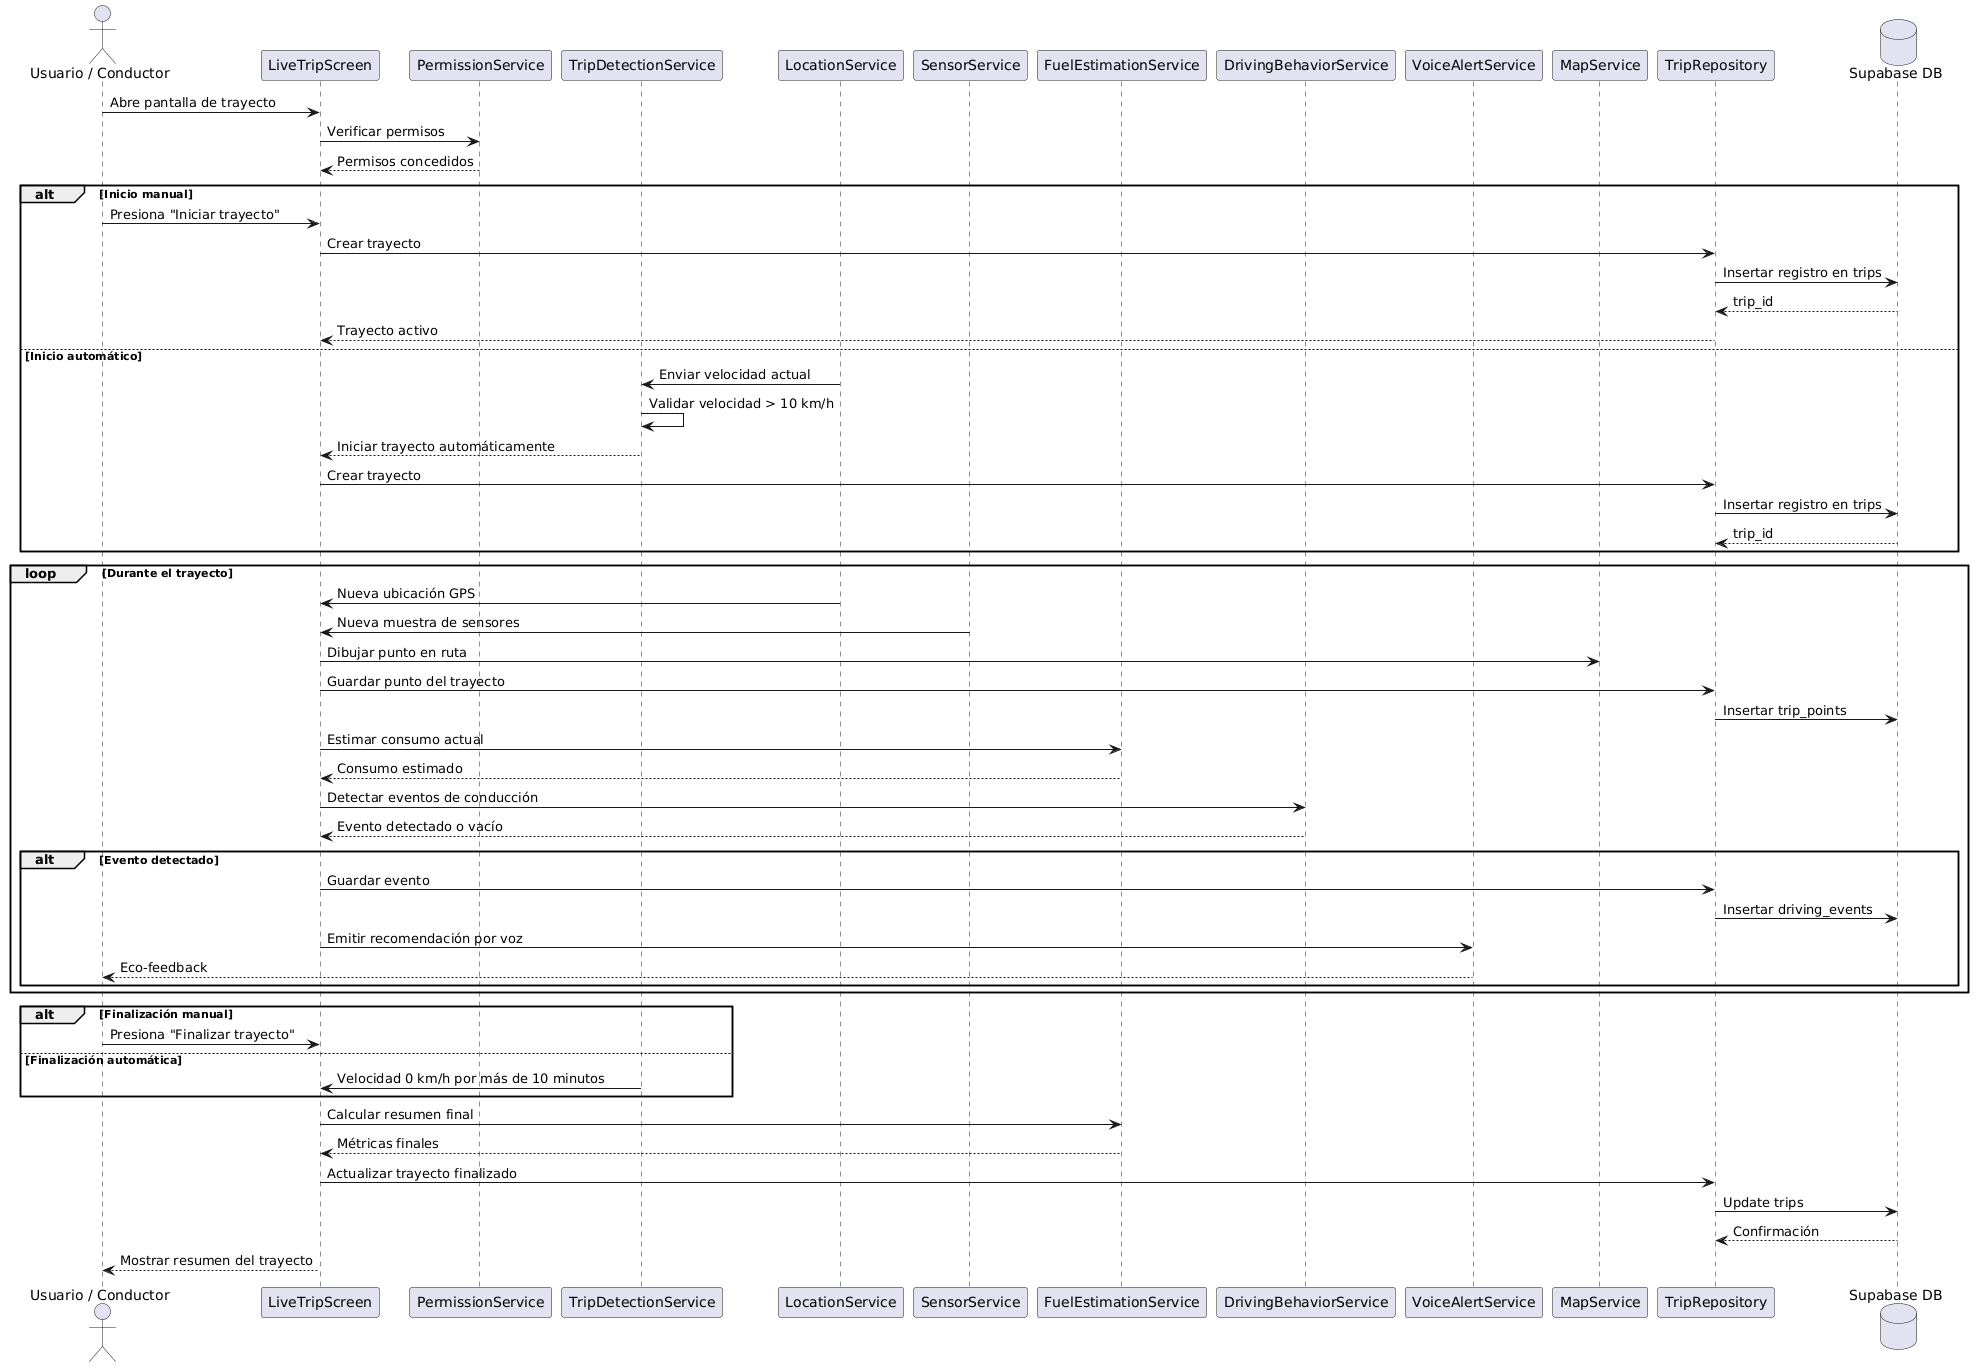

The diagram above was rendered by PlantUML. Its source (embedded in the PNG):
@startuml
actor "Usuario / Conductor" as User

participant "LiveTripScreen" as Screen
participant "PermissionService" as Permissions
participant "TripDetectionService" as TripDetection
participant "LocationService" as Location
participant "SensorService" as Sensors
participant "FuelEstimationService" as FuelEstimator
participant "DrivingBehaviorService" as Behavior
participant "VoiceAlertService" as Voice
participant "MapService" as Map
participant "TripRepository" as TripRepo
database "Supabase DB" as DB

User -> Screen: Abre pantalla de trayecto
Screen -> Permissions: Verificar permisos
Permissions --> Screen: Permisos concedidos

alt Inicio manual
    User -> Screen: Presiona "Iniciar trayecto"
    Screen -> TripRepo: Crear trayecto
    TripRepo -> DB: Insertar registro en trips
    DB --> TripRepo: trip_id
    TripRepo --> Screen: Trayecto activo
else Inicio automático
    Location -> TripDetection: Enviar velocidad actual
    TripDetection -> TripDetection: Validar velocidad > 10 km/h
    TripDetection --> Screen: Iniciar trayecto automáticamente
    Screen -> TripRepo: Crear trayecto
    TripRepo -> DB: Insertar registro en trips
    DB --> TripRepo: trip_id
end

loop Durante el trayecto
    Location -> Screen: Nueva ubicación GPS
    Sensors -> Screen: Nueva muestra de sensores

    Screen -> Map: Dibujar punto en ruta
    Screen -> TripRepo: Guardar punto del trayecto
    TripRepo -> DB: Insertar trip_points

    Screen -> FuelEstimator: Estimar consumo actual
    FuelEstimator --> Screen: Consumo estimado

    Screen -> Behavior: Detectar eventos de conducción
    Behavior --> Screen: Evento detectado o vacío

    alt Evento detectado
        Screen -> TripRepo: Guardar evento
        TripRepo -> DB: Insertar driving_events
        Screen -> Voice: Emitir recomendación por voz
        Voice --> User: Eco-feedback
    end
end

alt Finalización manual
    User -> Screen: Presiona "Finalizar trayecto"
else Finalización automática
    TripDetection -> Screen: Velocidad 0 km/h por más de 10 minutos
end

Screen -> FuelEstimator: Calcular resumen final
FuelEstimator --> Screen: Métricas finales

Screen -> TripRepo: Actualizar trayecto finalizado
TripRepo -> DB: Update trips
DB --> TripRepo: Confirmación

Screen --> User: Mostrar resumen del trayecto
@enduml